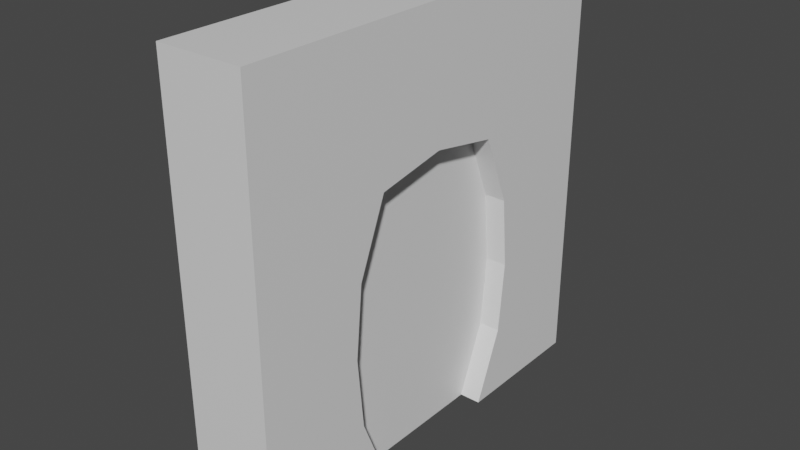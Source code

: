 # Source: door.blend  (saved by Blender 2.92.15; exported with 4.5.12 LTS)
import bpy
from mathutils import Matrix  # noqa: F401  (used for matrix-valued properties, if any)

bpy.ops.wm.read_factory_settings(use_empty=True)
scene = bpy.context.scene
scene.name = 'Scene'

# ---- collections
col_collection = bpy.data.collections.new('Collection'); scene.collection.children.link(col_collection)

# ---- materials (node trees are filled in below, after node groups)
mat_doorframe = bpy.data.materials.new('doorframe')
mat_doorframe.alpha_threshold = 0.0
mat_doorframe.use_transparent_shadow = False
mat_doorframe.line_color = (0.0, 0.0, 0.0, 1.0)
mat_door = bpy.data.materials.new('door')
mat_door.use_transparent_shadow = False

# ---- material node trees
mat_doorframe.use_nodes = True; mat_doorframe.node_tree.nodes.clear()
_N = mat_doorframe.node_tree.nodes; _L = mat_doorframe.node_tree.links
n0 = _N.new('ShaderNodeOutputMaterial'); n0.name = 'Material Output'; n0.location = (300, 300)
n1 = _N.new('ShaderNodeBsdfPrincipled'); n1.name = 'Principled BSDF'; n1.location = (10, 300)
n1.distribution = 'GGX'
n1.subsurface_method = 'BURLEY'
n1.inputs[2].default_value = 0.4
n1.inputs[3].default_value = 1.45
n1.inputs[27].default_value = (0.0, 0.0, 0.0, 1.0)
n1.inputs[28].default_value = 1.0
_L.new(n1.outputs[0], n0.inputs[0])
n0.is_active_output = True
mat_door.use_nodes = True; mat_door.node_tree.nodes.clear()
_N = mat_door.node_tree.nodes; _L = mat_door.node_tree.links
n0 = _N.new('ShaderNodeBsdfPrincipled'); n0.name = 'Principled BSDF'; n0.location = (10, 300)
n0.distribution = 'GGX'
n0.subsurface_method = 'BURLEY'
n0.inputs[3].default_value = 1.45
n0.inputs[27].default_value = (0.0, 0.0, 0.0, 1.0)
n0.inputs[28].default_value = 1.0
n1 = _N.new('ShaderNodeOutputMaterial'); n1.name = 'Material Output'; n1.location = (300, 300)
_L.new(n0.outputs[0], n1.inputs[0])
n1.is_active_output = True

# ---- world
world_world = bpy.data.worlds.new('World'); scene.world = world_world
world_world.use_nodes = True; world_world.node_tree.nodes.clear()
_N = world_world.node_tree.nodes; _L = world_world.node_tree.links
n0 = _N.new('ShaderNodeOutputWorld'); n0.name = 'World Output'; n0.location = (300, 300)
n1 = _N.new('ShaderNodeBackground'); n1.name = 'Background'; n1.location = (10, 300)
n1.inputs[0].default_value = (0.05088, 0.05088, 0.05088, 1.0)
_L.new(n1.outputs[0], n0.inputs[0])
n0.is_active_output = True
world_world.color = (0.05088, 0.05088, 0.05088)
world_world.use_sun_shadow = False
world_world.sun_shadow_jitter_overblur = 0.0

# ---- meshes
me_cube = bpy.data.meshes.new('Cube')
me_cube.from_pydata([(1.0, 5.0, 10.0), (1.0, 5.0, 0.0), (1.0, -5.0, 10.0), (1.0, -5.0, 0.0), (-1.0, 5.0, 10.0), (-1.0, 5.0, 0.0), (-1.0, -5.0, 10.0), (-1.0, -5.0, 0.0), (1.0, 5.0, 6.667), (1.0, 5.0, 3.333), (1.0, -5.0, 6.667), (1.0, -5.0, 3.333), (1.0, 1.667, 10.0), (1.0, -1.667, 10.0), (1.0, -1.667, 0.0), (1.0, 1.667, 0.0), (1.0, 2.5, 3.333), (1.0, -2.5, 3.333), (1.0, 1.667, 6.667), (1.0, -1.667, 6.667), (-1.0, 1.667, 0.0), (-1.0, -1.667, 0.0), (-1.0, -5.0, 3.333), (-1.0, -5.0, 6.667), (-1.0, 5.0, 6.667), (-1.0, 5.0, 3.333), (-1.0, -1.667, 10.0), (-1.0, 1.667, 10.0), (-1.0, -2.5, 3.333), (-1.0, 2.5, 3.333), (-1.0, -1.667, 6.667), (-1.0, 1.667, 6.667), (1.0, -5.0, 5.0), (1.0, -2.343, 5.0), (-1.0, -5.0, 5.0), (-1.0, -2.343, 5.0), (1.0, -5.0, 1.667), (1.0, -2.343, 1.667), (-1.0, -5.0, 1.667), (-1.0, -2.343, 1.667), (1.0, 5.0, 5.0), (1.0, 2.343, 5.0), (-1.0, 5.0, 5.0), (-1.0, 2.343, 5.0), (1.0, 5.0, 1.667), (-1.0, 5.0, 1.667), (1.0, 2.343, 1.667), (-1.0, 2.343, 1.667), (1.0, -1.192e-07, 10.0), (1.0, -1.192e-07, 6.967), (-1.0, 1.192e-07, 10.0), (-1.0, 1.192e-07, 6.967)], [], [(48, 50, 26, 13), (42, 24, 8, 40), (31, 27, 4, 24), (21, 14, 3, 7), (19, 13, 2, 10), (5, 45, 44, 1), (37, 17, 11, 36), (33, 19, 10, 32), (44, 9, 16, 46), (35, 33, 17, 28), (40, 8, 18, 41), (41, 18, 31, 43), (8, 0, 12, 18), (49, 48, 13, 19), (47, 29, 25, 45), (43, 31, 24, 42), (38, 22, 28, 39), (5, 1, 15, 20), (34, 23, 30, 35), (37, 39, 28, 17), (23, 6, 26, 30), (51, 50, 27, 31), (51, 31, 18, 49), (22, 34, 35, 28), (30, 19, 33, 35), (17, 33, 32, 11), (36, 38, 7, 3), (4, 0, 8, 24), (14, 21, 39, 37), (7, 38, 39, 21), (14, 37, 36, 3), (47, 46, 16, 29), (29, 43, 42, 25), (16, 41, 43, 29), (9, 40, 41, 16), (45, 25, 9, 44), (9, 25, 42, 40), (20, 15, 46, 47), (20, 47, 45, 5), (1, 44, 46, 15), (30, 51, 49, 19), (30, 26, 50, 51), (18, 12, 48, 49), (6, 2, 13, 26), (50, 48, 12, 27), (27, 12, 0, 4), (38, 36, 11, 22), (32, 34, 22, 11), (34, 32, 10, 23), (23, 10, 2, 6)])
_uv = me_cube.uv_layers.new(name='UVMap')
_uv.uv.foreach_set('vector', [0.625, 0.625, 0.625, 0.125, 0.625, 0.08333, 0.625, 0.6667, 0.5, 0.25, 0.5417, 0.25, 0.5417, 0.5, 0.5, 0.5, 0.5417, 0.1667, 0.625, 0.1667, 0.625, 0.25, 0.5417, 0.25, 0.375, 0.08333, 0.375, 0.6667, 0.375, 0.75, 0.375, 1.0, 0.5417, 0.6667, 0.625, 0.6667, 0.625, 0.75, 0.5417, 0.75, 0.375, 0.25, 0.4167, 0.25, 0.4167, 0.5, 0.375, 0.5, 0.4167, 0.6667, 0.4583, 0.6667, 0.4583, 0.75, 0.4167, 0.75, 0.5, 0.6667, 0.5417, 0.6667, 0.5417, 0.75, 0.5, 0.75, 0.4167, 0.5, 0.4583, 0.5, 0.4583, 0.5833, 0.4167, 0.5833, 0.5, 0.08333, 0.5, 0.6667, 0.4583, 0.6667, 0.4583, 0.08333, 0.5, 0.5, 0.5417, 0.5, 0.5417, 0.5833, 0.5, 0.5833, 0.5, 0.5833, 0.5417, 0.5833, 0.5417, 0.1667, 0.5, 0.1667, 0.5417, 0.5, 0.625, 0.5, 0.625, 0.5833, 0.5417, 0.5833, 0.5417, 0.625, 0.625, 0.625, 0.625, 0.6667, 0.5417, 0.6667, 0.4167, 0.1667, 0.4583, 0.1667, 0.4583, 0.25, 0.4167, 0.25, 0.5, 0.1667, 0.5417, 0.1667, 0.5417, 0.25, 0.5, 0.25, 0.4167, 0.0, 0.4583, 0.0, 0.4583, 0.08333, 0.4167, 0.08333, 0.375, 0.25, 0.375, 0.5, 0.375, 0.5833, 0.375, 0.1667, 0.5, 0.0, 0.5417, 0.0, 0.5417, 0.08333, 0.5, 0.08333, 0.4167, 0.6667, 0.4167, 0.08333, 0.4583, 0.08333, 0.4583, 0.6667, 0.5417, 0.0, 0.625, 0.0, 0.625, 0.08333, 0.5417, 0.08333, 0.5417, 0.125, 0.625, 0.125, 0.625, 0.1667, 0.5417, 0.1667, 0.5417, 0.125, 0.5417, 0.1667, 0.5417, 0.5833, 0.5417, 0.625, 0.4583, 0.0, 0.5, 0.0, 0.5, 0.08333, 0.4583, 0.08333, 0.5417, 0.08333, 0.5417, 0.6667, 0.5, 0.6667, 0.5, 0.08333, 0.4583, 0.6667, 0.5, 0.6667, 0.5, 0.75, 0.4583, 0.75, 0.4167, 0.75, 0.4167, 0.0, 0.375, 0.0, 0.375, 0.75, 0.625, 0.25, 0.625, 0.5, 0.5417, 0.5, 0.5417, 0.25, 0.375, 0.6667, 0.375, 0.08333, 0.4167, 0.08333, 0.4167, 0.6667, 0.375, 0.0, 0.4167, 0.0, 0.4167, 0.08333, 0.375, 0.08333, 0.375, 0.6667, 0.4167, 0.6667, 0.4167, 0.75, 0.375, 0.75, 0.4167, 0.1667, 0.4167, 0.5833, 0.4583, 0.5833, 0.4583, 0.1667, 0.4583, 0.1667, 0.5, 0.1667, 0.5, 0.25, 0.4583, 0.25, 0.4583, 0.5833, 0.5, 0.5833, 0.5, 0.1667, 0.4583, 0.1667, 0.4583, 0.5, 0.5, 0.5, 0.5, 0.5833, 0.4583, 0.5833, 0.4167, 0.25, 0.4583, 0.25, 0.4583, 0.5, 0.4167, 0.5, 0.4583, 0.5, 0.4583, 0.25, 0.5, 0.25, 0.5, 0.5, 0.375, 0.1667, 0.375, 0.5833, 0.4167, 0.5833, 0.4167, 0.1667, 0.375, 0.1667, 0.4167, 0.1667, 0.4167, 0.25, 0.375, 0.25, 0.375, 0.5, 0.4167, 0.5, 0.4167, 0.5833, 0.375, 0.5833, 0.5417, 0.08333, 0.5417, 0.125, 0.5417, 0.625, 0.5417, 0.6667, 0.5417, 0.08333, 0.625, 0.08333, 0.625, 0.125, 0.5417, 0.125, 0.5417, 0.5833, 0.625, 0.5833, 0.625, 0.625, 0.5417, 0.625, 0.625, 0.0, 0.625, 0.75, 0.625, 0.6667, 0.625, 0.08333, 0.625, 0.125, 0.625, 0.625, 0.625, 0.5833, 0.625, 0.1667, 0.625, 0.1667, 0.625, 0.5833, 0.625, 0.5, 0.625, 0.25, 0.4167, 0.0, 0.4167, 0.75, 0.4583, 0.75, 0.4583, 0.0, 0.5, 0.75, 0.5, 0.0, 0.4583, 0.0, 0.4583, 0.75, 0.5, 0.0, 0.5, 0.75, 0.5417, 0.75, 0.5417, 0.0, 0.5417, 0.0, 0.5417, 0.75, 0.625, 0.75, 0.625, 0.0])
me_cube.materials.append(mat_doorframe)
me_cube.use_remesh_preserve_volume = False
me_cube.use_remesh_preserve_attributes = False
me_cube.use_mirror_vertex_groups = False
me_cube.update()
me_cube_002 = bpy.data.meshes.new('Cube.002')
me_cube_002.from_pydata([(-0.5, -3.0, 0.0), (-0.5, -3.0, 8.0), (-0.5, 0.0, 0.0), (-0.5, 0.0, 8.0), (0.5, -3.0, 0.0), (0.5, -3.0, 8.0), (0.5, 0.0, 0.0), (0.5, 0.0, 8.0)], [], [(0, 1, 3, 2), (2, 3, 7, 6), (6, 7, 5, 4), (4, 5, 1, 0), (2, 6, 4, 0)])
_uv = me_cube_002.uv_layers.new(name='UVMap')
_uv.uv.foreach_set('vector', [0.375, 0.0, 0.625, 0.0, 0.625, 0.25, 0.375, 0.25, 0.375, 0.25, 0.625, 0.25, 0.625, 0.5, 0.375, 0.5, 0.375, 0.5, 0.625, 0.5, 0.625, 0.75, 0.375, 0.75, 0.375, 0.75, 0.625, 0.75, 0.625, 1.0, 0.375, 1.0, 0.375, 0.25, 0.375, 0.5, 0.375, 0.75, 0.375, 1.0])
me_cube_002.materials.append(mat_door)
me_cube_002.use_remesh_fix_poles = True
me_cube_002.use_remesh_preserve_attributes = False
me_cube_002.use_mirror_vertex_groups = False
me_cube_002.update()
me_cube_003 = bpy.data.meshes.new('Cube.003')
me_cube_003.from_pydata([(-0.5, -3.0, 0.0), (-0.5, -3.0, 8.0), (-0.5, 0.0, 0.0), (-0.5, 0.0, 8.0), (0.5, -3.0, 0.0), (0.5, -3.0, 8.0), (0.5, 0.0, 0.0), (0.5, 0.0, 8.0)], [], [(0, 1, 3, 2), (2, 3, 7, 6), (6, 7, 5, 4), (4, 5, 1, 0), (2, 6, 4, 0)])
_uv = me_cube_003.uv_layers.new(name='UVMap')
_uv.uv.foreach_set('vector', [0.375, 0.0, 0.625, 0.0, 0.625, 0.25, 0.375, 0.25, 0.375, 0.25, 0.625, 0.25, 0.625, 0.5, 0.375, 0.5, 0.375, 0.5, 0.625, 0.5, 0.625, 0.75, 0.375, 0.75, 0.375, 0.75, 0.625, 0.75, 0.625, 1.0, 0.375, 1.0, 0.375, 0.25, 0.375, 0.5, 0.375, 0.75, 0.375, 1.0])
me_cube_003.materials.append(mat_door)
me_cube_003.use_remesh_fix_poles = True
me_cube_003.use_remesh_preserve_attributes = False
me_cube_003.use_mirror_vertex_groups = False
me_cube_003.update()

# ---- objects
ob_doorframe = bpy.data.objects.new('DoorFrame', me_cube)
ob_doorl = bpy.data.objects.new('DoorL', me_cube_002)
ob_doorr = bpy.data.objects.new('DoorR', me_cube_003)

# ---- transforms, parenting, visibility, modifiers, constraints
ob_doorframe.location = (0.0, 0.0, 0.0)
ob_doorframe.lock_rotations_4d = False
ob_doorframe.empty_display_type = 'ARROWS'
ob_doorframe.lineart.crease_threshold = 0.0
ob_doorl.location = (0.0, 0.0, 0.0)
ob_doorl.lineart.crease_threshold = 0.0
ob_doorr.location = (0.0, 0.0, 0.0)
ob_doorr.rotation_euler = (0.0, -0.0, 3.142)
ob_doorr.lineart.crease_threshold = 0.0

# ---- collection membership
col_collection.objects.link(ob_doorframe)
col_collection.objects.link(ob_doorl)
col_collection.objects.link(ob_doorr)

# ---- scene / render settings (as saved in the file)
scene.frame_start = 1; scene.frame_end = 250; scene.frame_set(1)
scene.render.engine = 'BLENDER_EEVEE_NEXT'
scene.cycles.use_denoising = False
scene.cycles.samples = 128
scene.cycles.sampling_pattern = 'TABULATED_SOBOL'
scene.cycles.use_adaptive_sampling = False
scene.cycles.use_light_tree = False
scene.view_settings.view_transform = 'Filmic'
bpy.context.view_layer.update()

# ---- added for rendering (the .blend has no active camera and no usable light): camera, sun
cam_auto = bpy.data.cameras.new('AutoCamera')
cam_auto.lens = 50.0
cam_auto.sensor_width = 36.0
cam_auto.clip_end = 1000.0
ob_auto_camera = bpy.data.objects.new('AutoCamera', cam_auto)
scene.collection.objects.link(ob_auto_camera)
ob_auto_camera.location = (13.2149, -15.8578, 15.5719)
ob_auto_camera.rotation_euler = (1.09748, -7.21219e-08, 0.694738)
scene.camera = ob_auto_camera
light_auto_sun = bpy.data.lights.new('AutoSun', 'SUN')
light_auto_sun.energy = 3.0
light_auto_sun.angle = 0.0523599
ob_auto_sun = bpy.data.objects.new('AutoSun', light_auto_sun)
scene.collection.objects.link(ob_auto_sun)
ob_auto_sun.rotation_euler = (0.872665, 0.174533, 0.523599)
bpy.context.view_layer.update()
